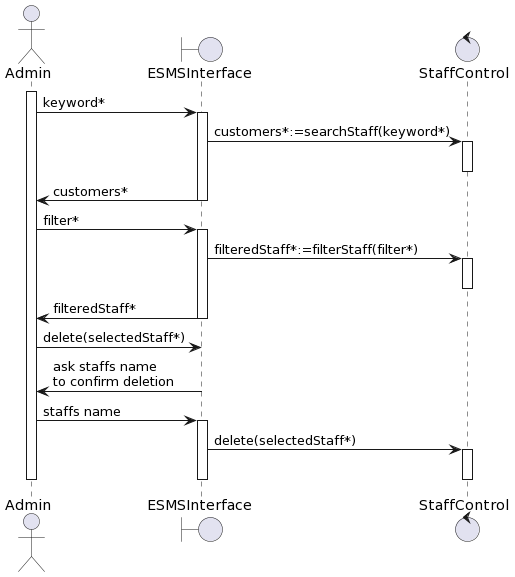

The diagram above was rendered by PlantUML. Its source (embedded in the PNG):
@startuml
actor       Admin       as Staff
boundary    ESMSInterface    as EI
control     StaffControl     as PC

activate Staff
Staff -> EI : keyword* 
activate EI

EI -> PC : customers*:=searchStaff(keyword*)

activate PC
deactivate PC

EI -> Staff: customers*
deactivate EI

Staff -> EI : filter* 
activate EI

EI -> PC : filteredStaff*:=filterStaff(filter*)

activate PC
deactivate PC

EI -> Staff: filteredStaff*
deactivate EI

Staff -> EI : delete(selectedStaff*)
EI -> Staff: ask staffs name\nto confirm deletion 
Staff -> EI: staffs name
activate EI

EI -> PC : delete(selectedStaff*)

activate PC
deactivate PC

deactivate EI
deactivate Staff
@enduml